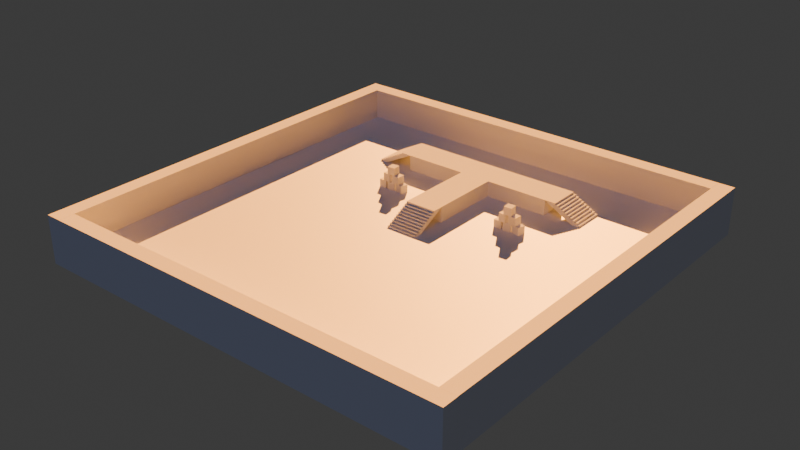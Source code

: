 # Source: default.blend  (saved by Blender 4.0.36; exported with 4.5.12 LTS)
import bpy
from mathutils import Matrix  # noqa: F401  (used for matrix-valued properties, if any)

bpy.ops.wm.read_factory_settings(use_empty=True)
scene = bpy.context.scene
scene.name = 'Scene'

# ---- collections
col_collection = bpy.data.collections.new('Collection'); scene.collection.children.link(col_collection)
col_pillars = bpy.data.collections.new('pillars'); scene.collection.children.link(col_pillars)
col_walls = bpy.data.collections.new('walls'); scene.collection.children.link(col_walls)
col_boxes = bpy.data.collections.new('boxes'); scene.collection.children.link(col_boxes)

# ---- materials (node trees are filled in below, after node groups)
mat_material = bpy.data.materials.new('Material')
mat_material.alpha_threshold = 0.0
mat_material.use_transparent_shadow = False
mat_material.roughness = 0.5
mat_material.line_color = (0.0, 0.0, 0.0, 1.0)

# ---- material node trees
mat_material.use_nodes = True; mat_material.node_tree.nodes.clear()
_N = mat_material.node_tree.nodes; _L = mat_material.node_tree.links
n0 = _N.new('ShaderNodeOutputMaterial'); n0.name = 'Material Output'; n0.location = (300, 300)
n1 = _N.new('ShaderNodeBsdfPrincipled'); n1.name = 'Principled BSDF'; n1.location = (10, 300)
n1.inputs[3].default_value = 1.45
_L.new(n1.outputs[0], n0.inputs[0])
n0.is_active_output = True

# ---- world
world_world = bpy.data.worlds.new('World'); scene.world = world_world
world_world.use_nodes = True; world_world.node_tree.nodes.clear()
_N = world_world.node_tree.nodes; _L = world_world.node_tree.links
n0 = _N.new('ShaderNodeOutputWorld'); n0.name = 'World Output'; n0.location = (300, 300)
n1 = _N.new('ShaderNodeBackground'); n1.name = 'Background'; n1.location = (10, 300)
n1.inputs[0].default_value = (0.05088, 0.05088, 0.05088, 1.0)
_L.new(n1.outputs[0], n0.inputs[0])
n0.is_active_output = True
world_world.color = (0.05088, 0.05088, 0.05088)
world_world.use_sun_shadow = False
world_world.sun_shadow_jitter_overblur = 0.0

# ---- lights
light_sun = bpy.data.lights.new('Sun', 'SUN')
light_sun.color = (1.0, 0.3749, 0.04467)
light_sun.transmission_factor = 0.0
light_sun.energy = 20.0
light_sun_001 = bpy.data.lights.new('Sun.001', 'SUN')
light_sun_001.color = (0.1242, 0.3032, 1.0)
light_sun_001.transmission_factor = 0.0
light_sun_001.energy = 0.29

# ---- meshes
me_cube = bpy.data.meshes.new('Cube')
me_cube.from_pydata([(1.0, 1.0, 2.0), (1.0, 1.0, 0.0), (1.0, -1.0, 2.0), (1.0, -1.0, 0.0), (-1.0, 1.0, 2.0), (-1.0, 1.0, 0.0), (-1.0, -1.0, 2.0), (-1.0, -1.0, 0.0)], [], [(0, 4, 6, 2), (5, 1, 3, 7)])
_uv = me_cube.uv_layers.new(name='UVMap')
_uv.uv.foreach_set('vector', [0.625, 0.5, 0.875, 0.5, 0.875, 0.75, 0.625, 0.75, 0.125, 0.5, 0.375, 0.5, 0.375, 0.75, 0.125, 0.75])
me_cube.materials.append(mat_material)
me_cube.use_mirror_vertex_groups = False
me_cube.update()
me_cube_004 = bpy.data.meshes.new('Cube.004')
me_cube_004.from_pydata([(-1.0, -4.5, -1.0), (-1.0, -4.5, 1.0), (-1.0, 4.5, -1.0), (-1.0, 4.5, 1.0), (1.0, -4.5, -1.0), (1.0, -4.5, 1.0), (1.0, 4.5, -1.0), (1.0, 4.5, 1.0)], [], [(0, 1, 3, 2), (6, 7, 5, 4), (4, 5, 1, 0), (7, 3, 1, 5)])
_uv = me_cube_004.uv_layers.new(name='UVMap')
_uv.uv.foreach_set('vector', [0.375, 0.0, 0.625, 0.0, 0.625, 0.25, 0.375, 0.25, 0.375, 0.5, 0.625, 0.5, 0.625, 0.75, 0.375, 0.75, 0.375, 0.75, 0.625, 0.75, 0.625, 1.0, 0.375, 1.0, 0.625, 0.5, 0.875, 0.5, 0.875, 0.75, 0.625, 0.75])
me_cube_004.update()
me_cube_005 = bpy.data.meshes.new('Cube.005')
me_cube_005.from_pydata([(-1.0, -0.1, -1.0), (-1.0, -0.1, 1.0), (-1.0, 4.0, -1.0), (-1.0, 5.5, 1.0), (1.0, -0.1, -1.0), (1.0, -0.1, 1.0), (1.0, 4.0, -1.0), (1.0, 5.5, 1.0)], [], [(0, 1, 3, 2), (2, 3, 7, 6), (6, 7, 5, 4), (4, 5, 1, 0), (7, 3, 1, 5)])
_uv = me_cube_005.uv_layers.new(name='UVMap')
_uv.uv.foreach_set('vector', [0.375, 0.0, 0.625, 0.0, 0.625, 0.25, 0.375, 0.25, 0.375, 0.25, 0.625, 0.25, 0.625, 0.5, 0.375, 0.5, 0.375, 0.5, 0.625, 0.5, 0.625, 0.75, 0.375, 0.75, 0.375, 0.75, 0.625, 0.75, 0.625, 1.0, 0.375, 1.0, 0.625, 0.5, 0.875, 0.5, 0.875, 0.75, 0.625, 0.75])
me_cube_005.update()
me_cube_007 = bpy.data.meshes.new('Cube.007')
me_cube_007.from_pydata([(-1.0, -1.0, -1.0), (-1.0, -1.0, 1.0), (-1.0, 1.0, -1.0), (-1.0, 1.0, 1.0), (1.0, -1.0, -1.0), (1.0, -1.0, 1.0), (1.0, 1.0, -1.0), (1.0, 1.0, 1.0)], [], [(0, 1, 3, 2), (2, 3, 7, 6), (6, 7, 5, 4), (4, 5, 1, 0), (7, 3, 1, 5)])
_uv = me_cube_007.uv_layers.new(name='UVMap')
_uv.uv.foreach_set('vector', [0.375, 0.0, 0.625, 0.0, 0.625, 0.25, 0.375, 0.25, 0.375, 0.25, 0.625, 0.25, 0.625, 0.5, 0.375, 0.5, 0.375, 0.5, 0.625, 0.5, 0.625, 0.75, 0.375, 0.75, 0.375, 0.75, 0.625, 0.75, 0.625, 1.0, 0.375, 1.0, 0.625, 0.5, 0.875, 0.5, 0.875, 0.75, 0.625, 0.75])
me_cube_007.update()
me_cube_001 = bpy.data.meshes.new('Cube.001')
me_cube_001.from_pydata([(-27.0, -27.0, 2.98e-08), (-27.0, -27.0, 2.0), (-27.0, -25.0, 2.98e-08), (-27.0, -25.0, 2.0), (-25.0, -27.0, 2.98e-08), (-25.0, -27.0, 2.0), (-25.0, -25.0, 2.98e-08), (-25.0, -25.0, 2.0)], [], [(0, 1, 3, 2), (4, 5, 1, 0), (2, 6, 4, 0), (7, 3, 1, 5)])
_uv = me_cube_001.uv_layers.new(name='UVMap')
_uv.uv.foreach_set('vector', [0.375, 0.0, 0.625, 0.0, 0.625, 0.25, 0.375, 0.25, 0.375, 0.75, 0.625, 0.75, 0.625, 1.0, 0.375, 1.0, 0.125, 0.5, 0.375, 0.5, 0.375, 0.75, 0.125, 0.75, 0.625, 0.5, 0.875, 0.5, 0.875, 0.75, 0.625, 0.75])
me_cube_001.update()
me_cube_002 = bpy.data.meshes.new('Cube.002')
me_cube_002.from_pydata([(-1.0, 25.0, 2.98e-08), (-1.0, 25.0, 2.0), (-1.0, 27.0, 2.98e-08), (-1.0, 27.0, 2.0), (1.0, 25.0, 2.98e-08), (1.0, 25.0, 2.0), (1.0, 27.0, 2.98e-08), (1.0, 27.0, 2.0)], [], [(2, 3, 7, 6), (4, 5, 1, 0), (2, 6, 4, 0), (7, 3, 1, 5)])
_uv = me_cube_002.uv_layers.new(name='UVMap')
_uv.uv.foreach_set('vector', [0.375, 0.25, 0.625, 0.25, 0.625, 0.5, 0.375, 0.5, 0.375, 0.75, 0.625, 0.75, 0.625, 1.0, 0.375, 1.0, 0.125, 0.5, 0.375, 0.5, 0.375, 0.75, 0.125, 0.75, 0.625, 0.5, 0.875, 0.5, 0.875, 0.75, 0.625, 0.75])
me_cube_002.update()
me_cube_003 = bpy.data.meshes.new('Cube.003')
me_cube_003.from_pydata([(-1.0, -1.0, -1.0), (-1.0, -1.0, 1.0), (-1.0, 1.0, -1.0), (-1.0, 1.0, 1.0), (1.0, -1.0, -1.0), (1.0, -1.0, 1.0), (1.0, 1.0, -1.0), (1.0, 1.0, 1.0)], [], [(0, 1, 3, 2), (2, 3, 7, 6), (6, 7, 5, 4), (4, 5, 1, 0), (2, 6, 4, 0), (7, 3, 1, 5)])
_uv = me_cube_003.uv_layers.new(name='UVMap')
_uv.uv.foreach_set('vector', [0.375, 0.0, 0.625, 0.0, 0.625, 0.25, 0.375, 0.25, 0.375, 0.25, 0.625, 0.25, 0.625, 0.5, 0.375, 0.5, 0.375, 0.5, 0.625, 0.5, 0.625, 0.75, 0.375, 0.75, 0.375, 0.75, 0.625, 0.75, 0.625, 1.0, 0.375, 1.0, 0.125, 0.5, 0.375, 0.5, 0.375, 0.75, 0.125, 0.75, 0.625, 0.5, 0.875, 0.5, 0.875, 0.75, 0.625, 0.75])
me_cube_003.update()

# ---- objects
ob_floor = bpy.data.objects.new('floor', me_cube)
ob_cube = bpy.data.objects.new('Cube', me_cube_004)
ob_cube_001 = bpy.data.objects.new('Cube.001', me_cube_005)
ob_cube_002 = bpy.data.objects.new('Cube.002', me_cube_007)
ob_cube_003 = bpy.data.objects.new('Cube.003', me_cube_005)
ob_cube_004 = bpy.data.objects.new('Cube.004', me_cube_005)
ob_sun = bpy.data.objects.new('Sun', light_sun)
ob_sun_001 = bpy.data.objects.new('Sun.001', light_sun_001)
ob_pillar_001 = bpy.data.objects.new('pillar.001', me_cube_001)
ob_pillar_002 = bpy.data.objects.new('pillar.002', me_cube_001)
ob_pillar_003 = bpy.data.objects.new('pillar.003', me_cube_001)
ob_pillar_004 = bpy.data.objects.new('pillar.004', me_cube_001)
ob_wall_001 = bpy.data.objects.new('wall.001', me_cube_002)
ob_wall_002 = bpy.data.objects.new('wall.002', me_cube_002)
ob_wall_003 = bpy.data.objects.new('wall.003', me_cube_002)
ob_wall_004 = bpy.data.objects.new('wall.004', me_cube_002)
ob_box_001 = bpy.data.objects.new('box.001', me_cube_003)
ob_box_002 = bpy.data.objects.new('box.002', me_cube_003)
ob_box_003 = bpy.data.objects.new('box.003', me_cube_003)
ob_box_004 = bpy.data.objects.new('box.004', me_cube_003)
ob_box_005 = bpy.data.objects.new('box.005', me_cube_003)
ob_box_006 = bpy.data.objects.new('box.006', me_cube_003)
ob_box_007 = bpy.data.objects.new('box.007', me_cube_003)
ob_box_008 = bpy.data.objects.new('box.008', me_cube_003)
ob_box_009 = bpy.data.objects.new('box.009', me_cube_003)
ob_box_010 = bpy.data.objects.new('box.010', me_cube_003)
ob_box_011 = bpy.data.objects.new('box.011', me_cube_003)
ob_box_012 = bpy.data.objects.new('box.012', me_cube_003)

# ---- transforms, parenting, visibility, modifiers, constraints
ob_floor.location = (0.0, 0.0, 0.0)
ob_floor.scale = (25.0, 25.0, 1.0)
ob_floor.lock_rotations_4d = False
ob_floor.empty_display_type = 'ARROWS'
ob_floor.lineart.crease_threshold = 0.0
ob_cube.location = (0.0, 9.5, 3.0)
ob_cube.scale = (2.0, 1.0, 1.0)
ob_cube_001.location = (0.0, 0.25, 2.1)
ob_cube_001.scale = (2.0, 0.25, 0.1)
_m = ob_cube_001.modifiers.new('Array', 'ARRAY')
_m.count = 10
_m.use_constant_offset = True
_m.constant_offset_displace = (0.0, 1.5, 2.0)
_m.use_relative_offset = False
_m.relative_offset_displace = (0.0, 1.0, 1.0)
ob_cube_002.location = (0.0, 16.0, 3.0)
ob_cube_002.scale = (10.0, 2.0, 1.0)
ob_cube_003.location = (-14.75, 16.0, 2.1)
ob_cube_003.rotation_euler = (0.0, -0.0, -1.571)
ob_cube_003.scale = (2.0, 0.25, 0.1)
_m = ob_cube_003.modifiers.new('Array', 'ARRAY')
_m.count = 10
_m.use_constant_offset = True
_m.constant_offset_displace = (0.0, 1.5, 2.0)
_m.use_relative_offset = False
_m.relative_offset_displace = (0.0, 1.0, 1.0)
ob_cube_004.location = (14.75, 16.0, 2.1)
ob_cube_004.rotation_euler = (0.0, -0.0, -4.712)
ob_cube_004.scale = (2.0, 0.25, 0.1)
_m = ob_cube_004.modifiers.new('Array', 'ARRAY')
_m.count = 10
_m.use_constant_offset = True
_m.constant_offset_displace = (0.0, 1.5, 2.0)
_m.use_relative_offset = False
_m.relative_offset_displace = (0.0, 1.0, 1.0)
ob_sun.location = (23.35, 5.245, 16.41)
ob_sun.rotation_euler = (-0.4129, 1.092, 1.652)
ob_sun_001.location = (23.35, 5.245, 16.41)
ob_sun_001.rotation_euler = (-0.2014, 0.5244, 4.71)
ob_pillar_001.location = (0.0, 0.0, 0.0)
ob_pillar_001.scale = (1.0, 1.0, 3.0)
ob_pillar_002.location = (0.0, 0.0, 0.0)
ob_pillar_002.rotation_euler = (0.0, -0.0, -1.571)
ob_pillar_002.scale = (1.0, 1.0, 3.0)
ob_pillar_003.location = (0.0, 0.0, 0.0)
ob_pillar_003.rotation_euler = (0.0, -0.0, -3.142)
ob_pillar_003.scale = (1.0, 1.0, 3.0)
ob_pillar_004.location = (0.0, 0.0, 0.0)
ob_pillar_004.rotation_euler = (0.0, -0.0, -4.712)
ob_pillar_004.scale = (1.0, 1.0, 3.0)
ob_wall_001.location = (0.0, 0.0, 0.0)
ob_wall_001.scale = (25.0, 1.0, 3.0)
ob_wall_002.location = (0.0, 0.0, 0.0)
ob_wall_002.rotation_euler = (0.0, -0.0, 1.571)
ob_wall_002.scale = (25.0, 1.0, 3.0)
ob_wall_003.location = (0.0, 0.0, 0.0)
ob_wall_003.rotation_euler = (0.0, -0.0, 3.142)
ob_wall_003.scale = (25.0, 1.0, 3.0)
ob_wall_004.location = (0.0, 0.0, 0.0)
ob_wall_004.rotation_euler = (0.0, -0.0, 4.712)
ob_wall_004.scale = (25.0, 1.0, 3.0)
ob_box_001.location = (-8.062, 8.425, 2.5)
ob_box_001.rotation_euler = (0.0, -0.0, 0.09892)
ob_box_001.scale = (0.5, 0.5, 0.5)
ob_box_002.location = (-9.278, 8.425, 2.5)
ob_box_002.rotation_euler = (0.0, -0.0, -0.03589)
ob_box_002.scale = (0.5, 0.5, 0.5)
ob_box_003.location = (-6.763, 8.425, 2.5)
ob_box_003.rotation_euler = (0.0, -0.0, -0.2331)
ob_box_003.scale = (0.5, 0.5, 0.5)
ob_box_004.location = (-8.636, 8.425, 3.5)
ob_box_004.rotation_euler = (0.0, -0.0, -0.1605)
ob_box_004.scale = (0.5, 0.5, 0.5)
ob_box_005.location = (-7.321, 8.425, 3.5)
ob_box_005.rotation_euler = (0.0, -0.0, -0.06012)
ob_box_005.scale = (0.5, 0.5, 0.5)
ob_box_006.location = (-8.049, 8.425, 4.5)
ob_box_006.rotation_euler = (0.0, -0.0, 0.09464)
ob_box_006.scale = (0.5, 0.5, 0.5)
ob_box_007.location = (8.938, 8.425, 2.5)
ob_box_007.rotation_euler = (0.0, -0.0, 0.09892)
ob_box_007.scale = (0.5, 0.5, 0.5)
ob_box_008.location = (7.722, 8.425, 2.5)
ob_box_008.rotation_euler = (0.0, -0.0, -0.03589)
ob_box_008.scale = (0.5, 0.5, 0.5)
ob_box_009.location = (10.24, 8.425, 2.5)
ob_box_009.rotation_euler = (0.0, -0.0, -0.2331)
ob_box_009.scale = (0.5, 0.5, 0.5)
ob_box_010.location = (8.364, 8.425, 3.5)
ob_box_010.rotation_euler = (0.0, -0.0, -0.1605)
ob_box_010.scale = (0.5, 0.5, 0.5)
ob_box_011.location = (9.679, 8.425, 3.5)
ob_box_011.rotation_euler = (0.0, -0.0, -0.06012)
ob_box_011.scale = (0.5, 0.5, 0.5)
ob_box_012.location = (8.951, 8.425, 4.5)
ob_box_012.rotation_euler = (0.0, -0.0, 0.09464)
ob_box_012.scale = (0.5, 0.5, 0.5)

# ---- collection membership
col_collection.objects.link(ob_floor)
col_collection.objects.link(ob_cube)
col_collection.objects.link(ob_cube_001)
col_collection.objects.link(ob_cube_002)
col_collection.objects.link(ob_cube_003)
col_collection.objects.link(ob_cube_004)
col_collection.objects.link(ob_sun)
col_collection.objects.link(ob_sun_001)
col_pillars.objects.link(ob_pillar_001)
col_pillars.objects.link(ob_pillar_002)
col_pillars.objects.link(ob_pillar_003)
col_pillars.objects.link(ob_pillar_004)
col_walls.objects.link(ob_wall_001)
col_walls.objects.link(ob_wall_002)
col_walls.objects.link(ob_wall_003)
col_walls.objects.link(ob_wall_004)
col_boxes.objects.link(ob_box_001)
col_boxes.objects.link(ob_box_002)
col_boxes.objects.link(ob_box_003)
col_boxes.objects.link(ob_box_004)
col_boxes.objects.link(ob_box_005)
col_boxes.objects.link(ob_box_006)
col_boxes.objects.link(ob_box_007)
col_boxes.objects.link(ob_box_008)
col_boxes.objects.link(ob_box_009)
col_boxes.objects.link(ob_box_010)
col_boxes.objects.link(ob_box_011)
col_boxes.objects.link(ob_box_012)

# ---- scene / render settings (as saved in the file)
scene.frame_start = 1; scene.frame_end = 250; scene.frame_set(1)
scene.render.engine = 'BLENDER_EEVEE_NEXT'
scene.cycles.samples = 64
scene.cycles.sampling_pattern = 'TABULATED_SOBOL'
scene.eevee.use_taa_reprojection = False
bpy.context.view_layer.update()

# ---- added for rendering (the .blend has no active camera): camera
cam_auto = bpy.data.cameras.new('AutoCamera')
cam_auto.lens = 50.0
cam_auto.sensor_width = 36.0
cam_auto.clip_end = 1243.85
ob_auto_camera = bpy.data.objects.new('AutoCamera', cam_auto)
scene.collection.objects.link(ob_auto_camera)
ob_auto_camera.location = (70.8749, -85.0499, 59.6999)
ob_auto_camera.rotation_euler = (1.09748, -7.21219e-08, 0.694738)
scene.camera = ob_auto_camera
bpy.context.view_layer.update()
